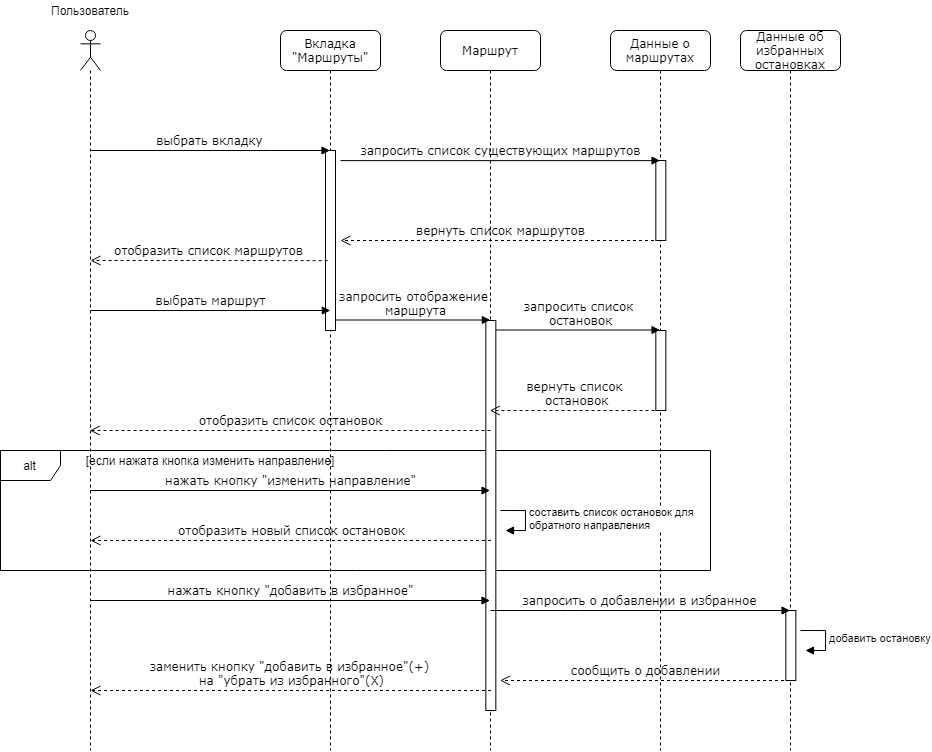

The diagram above was exported from draw.io. Its source (the exported page's mxGraphModel, read from the mxfile embedded in the PNG):
<mxGraphModel dx="1174" dy="645" grid="1" gridSize="10" guides="1" tooltips="1" connect="1" arrows="1" fold="1" page="1" pageScale="1" pageWidth="1100" pageHeight="850" background="#ffffff" math="0" shadow="0">
  <root>
    <mxCell id="0" />
    <mxCell id="1" parent="0" />
    <mxCell id="WfAVNdtFhXSNgvfNcjZf-28" value="alt" style="shape=umlFrame;whiteSpace=wrap;html=1;" vertex="1" parent="1">
      <mxGeometry x="80" y="520" width="710" height="120" as="geometry" />
    </mxCell>
    <mxCell id="WfAVNdtFhXSNgvfNcjZf-4" value="" style="shape=umlLifeline;participant=umlActor;perimeter=lifelinePerimeter;whiteSpace=wrap;html=1;container=1;collapsible=0;recursiveResize=0;verticalAlign=top;spacingTop=36;outlineConnect=0;" vertex="1" parent="1">
      <mxGeometry x="160" y="100" width="20" height="720" as="geometry" />
    </mxCell>
    <mxCell id="WfAVNdtFhXSNgvfNcjZf-6" value="Пользователь" style="text;html=1;strokeColor=none;fillColor=none;align=center;verticalAlign=middle;whiteSpace=wrap;rounded=0;" vertex="1" parent="1">
      <mxGeometry x="150" y="70" width="40" height="20" as="geometry" />
    </mxCell>
    <mxCell id="WfAVNdtFhXSNgvfNcjZf-8" value="Вкладка &quot;Маршруты&quot;" style="shape=umlLifeline;perimeter=lifelinePerimeter;whiteSpace=wrap;html=1;container=1;collapsible=0;recursiveResize=0;outlineConnect=0;rounded=1;shadow=0;comic=0;labelBackgroundColor=none;strokeWidth=1;fontFamily=Verdana;fontSize=12;align=center;" vertex="1" parent="1">
      <mxGeometry x="360" y="100" width="100" height="720" as="geometry" />
    </mxCell>
    <mxCell id="WfAVNdtFhXSNgvfNcjZf-9" value="" style="html=1;points=[];perimeter=orthogonalPerimeter;rounded=0;shadow=0;comic=0;labelBackgroundColor=none;strokeWidth=1;fontFamily=Verdana;fontSize=12;align=center;" vertex="1" parent="WfAVNdtFhXSNgvfNcjZf-8">
      <mxGeometry x="45" y="120" width="10" height="180" as="geometry" />
    </mxCell>
    <mxCell id="WfAVNdtFhXSNgvfNcjZf-10" value="выбрать вкладку" style="html=1;verticalAlign=bottom;endArrow=block;labelBackgroundColor=none;fontFamily=Verdana;fontSize=12;" edge="1" parent="1" source="WfAVNdtFhXSNgvfNcjZf-4" target="WfAVNdtFhXSNgvfNcjZf-8">
      <mxGeometry relative="1" as="geometry">
        <mxPoint x="180" y="220" as="sourcePoint" />
        <mxPoint x="330" y="220" as="targetPoint" />
        <Array as="points">
          <mxPoint x="340" y="220" />
        </Array>
      </mxGeometry>
    </mxCell>
    <mxCell id="WfAVNdtFhXSNgvfNcjZf-12" value="выбрать маршрут" style="html=1;verticalAlign=bottom;endArrow=block;labelBackgroundColor=none;fontFamily=Verdana;fontSize=12;" edge="1" parent="1">
      <mxGeometry relative="1" as="geometry">
        <mxPoint x="169.99666666666675" y="380" as="sourcePoint" />
        <mxPoint x="409.83000000000004" y="380" as="targetPoint" />
      </mxGeometry>
    </mxCell>
    <mxCell id="WfAVNdtFhXSNgvfNcjZf-13" value="Маршрут" style="shape=umlLifeline;perimeter=lifelinePerimeter;whiteSpace=wrap;html=1;container=1;collapsible=0;recursiveResize=0;outlineConnect=0;rounded=1;shadow=0;comic=0;labelBackgroundColor=none;strokeWidth=1;fontFamily=Verdana;fontSize=12;align=center;" vertex="1" parent="1">
      <mxGeometry x="520" y="100" width="100" height="720" as="geometry" />
    </mxCell>
    <mxCell id="WfAVNdtFhXSNgvfNcjZf-14" value="" style="html=1;points=[];perimeter=orthogonalPerimeter;rounded=0;shadow=0;comic=0;labelBackgroundColor=none;strokeWidth=1;fontFamily=Verdana;fontSize=12;align=center;" vertex="1" parent="WfAVNdtFhXSNgvfNcjZf-13">
      <mxGeometry x="45.33" y="290" width="10" height="390" as="geometry" />
    </mxCell>
    <mxCell id="WfAVNdtFhXSNgvfNcjZf-15" value="запросить отображение&lt;br&gt;&amp;nbsp;маршрута" style="html=1;verticalAlign=bottom;endArrow=block;labelBackgroundColor=none;fontFamily=Verdana;fontSize=12;" edge="1" parent="1">
      <mxGeometry relative="1" as="geometry">
        <mxPoint x="415.33000000000004" y="389.5" as="sourcePoint" />
        <mxPoint x="569.8300000000004" y="389.5" as="targetPoint" />
        <Array as="points">
          <mxPoint x="490.33" y="389.5" />
        </Array>
      </mxGeometry>
    </mxCell>
    <mxCell id="WfAVNdtFhXSNgvfNcjZf-16" value="отобразить список маршрутов" style="html=1;verticalAlign=bottom;endArrow=open;dashed=1;endSize=8;labelBackgroundColor=none;fontFamily=Verdana;fontSize=12;exitX=0.18;exitY=0.276;exitDx=0;exitDy=0;exitPerimeter=0;" edge="1" parent="1">
      <mxGeometry relative="1" as="geometry">
        <mxPoint x="169.99666666666675" y="330" as="targetPoint" />
        <mxPoint x="407.1300000000002" y="330.15999999999997" as="sourcePoint" />
        <Array as="points">
          <mxPoint x="310.33000000000004" y="330" />
        </Array>
      </mxGeometry>
    </mxCell>
    <mxCell id="WfAVNdtFhXSNgvfNcjZf-17" value="Данные о маршрутах" style="shape=umlLifeline;perimeter=lifelinePerimeter;whiteSpace=wrap;html=1;container=1;collapsible=0;recursiveResize=0;outlineConnect=0;rounded=1;shadow=0;comic=0;labelBackgroundColor=none;strokeWidth=1;fontFamily=Verdana;fontSize=12;align=center;" vertex="1" parent="1">
      <mxGeometry x="690" y="100" width="100" height="720" as="geometry" />
    </mxCell>
    <mxCell id="WfAVNdtFhXSNgvfNcjZf-18" value="" style="html=1;points=[];perimeter=orthogonalPerimeter;rounded=0;shadow=0;comic=0;labelBackgroundColor=none;strokeWidth=1;fontFamily=Verdana;fontSize=12;align=center;" vertex="1" parent="WfAVNdtFhXSNgvfNcjZf-17">
      <mxGeometry x="45.33" y="130" width="10" height="80" as="geometry" />
    </mxCell>
    <mxCell id="WfAVNdtFhXSNgvfNcjZf-21" value="" style="html=1;points=[];perimeter=orthogonalPerimeter;rounded=0;shadow=0;comic=0;labelBackgroundColor=none;strokeWidth=1;fontFamily=Verdana;fontSize=12;align=center;" vertex="1" parent="WfAVNdtFhXSNgvfNcjZf-17">
      <mxGeometry x="45.33" y="300" width="10" height="80" as="geometry" />
    </mxCell>
    <mxCell id="WfAVNdtFhXSNgvfNcjZf-19" value="запросить список существующих маршрутов" style="html=1;verticalAlign=bottom;endArrow=block;labelBackgroundColor=none;fontFamily=Verdana;fontSize=12;exitX=0.5;exitY=0.143;exitDx=0;exitDy=0;exitPerimeter=0;" edge="1" parent="1" target="WfAVNdtFhXSNgvfNcjZf-17">
      <mxGeometry relative="1" as="geometry">
        <mxPoint x="420" y="230.12" as="sourcePoint" />
        <mxPoint x="659.5" y="230.12" as="targetPoint" />
      </mxGeometry>
    </mxCell>
    <mxCell id="WfAVNdtFhXSNgvfNcjZf-20" value="вернуть список маршрутов" style="html=1;verticalAlign=bottom;endArrow=open;dashed=1;endSize=8;labelBackgroundColor=none;fontFamily=Verdana;fontSize=12;" edge="1" parent="1" source="WfAVNdtFhXSNgvfNcjZf-17">
      <mxGeometry relative="1" as="geometry">
        <mxPoint x="419.99666666666644" y="310" as="targetPoint" />
        <mxPoint x="657.1300000000001" y="310.15999999999997" as="sourcePoint" />
        <Array as="points">
          <mxPoint x="560.33" y="310" />
        </Array>
      </mxGeometry>
    </mxCell>
    <mxCell id="WfAVNdtFhXSNgvfNcjZf-22" value="запросить список&lt;br&gt;&amp;nbsp;остановок" style="html=1;verticalAlign=bottom;endArrow=block;labelBackgroundColor=none;fontFamily=Verdana;fontSize=12;" edge="1" parent="1" source="WfAVNdtFhXSNgvfNcjZf-14" target="WfAVNdtFhXSNgvfNcjZf-17">
      <mxGeometry relative="1" as="geometry">
        <mxPoint x="579.9999999999999" y="399.5" as="sourcePoint" />
        <mxPoint x="734.5000000000003" y="399.5" as="targetPoint" />
        <Array as="points">
          <mxPoint x="655" y="399.5" />
        </Array>
      </mxGeometry>
    </mxCell>
    <mxCell id="WfAVNdtFhXSNgvfNcjZf-26" value="вернуть список&lt;br&gt;&amp;nbsp;остановок" style="html=1;verticalAlign=bottom;endArrow=open;dashed=1;endSize=8;labelBackgroundColor=none;fontFamily=Verdana;fontSize=12;" edge="1" parent="1" target="WfAVNdtFhXSNgvfNcjZf-13">
      <mxGeometry relative="1" as="geometry">
        <mxPoint x="650" y="480" as="targetPoint" />
        <mxPoint x="740" y="480" as="sourcePoint" />
      </mxGeometry>
    </mxCell>
    <mxCell id="WfAVNdtFhXSNgvfNcjZf-27" value="отобразить список остановок" style="html=1;verticalAlign=bottom;endArrow=open;dashed=1;endSize=8;labelBackgroundColor=none;fontFamily=Verdana;fontSize=12;" edge="1" parent="1" target="WfAVNdtFhXSNgvfNcjZf-4">
      <mxGeometry relative="1" as="geometry">
        <mxPoint x="440" y="500" as="targetPoint" />
        <mxPoint x="570" y="500" as="sourcePoint" />
      </mxGeometry>
    </mxCell>
    <mxCell id="WfAVNdtFhXSNgvfNcjZf-29" value="нажать кнопку &quot;изменить направление&quot;" style="html=1;verticalAlign=bottom;endArrow=block;labelBackgroundColor=none;fontFamily=Verdana;fontSize=12;" edge="1" parent="1" target="WfAVNdtFhXSNgvfNcjZf-13">
      <mxGeometry relative="1" as="geometry">
        <mxPoint x="169.99666666666667" y="560" as="sourcePoint" />
        <mxPoint x="409.8299999999999" y="560" as="targetPoint" />
      </mxGeometry>
    </mxCell>
    <mxCell id="WfAVNdtFhXSNgvfNcjZf-31" value="составить список остановок для&lt;br&gt;обратного направления" style="edgeStyle=orthogonalEdgeStyle;html=1;align=left;spacingLeft=2;endArrow=block;rounded=0;entryX=1;entryY=0;" edge="1" parent="1">
      <mxGeometry relative="1" as="geometry">
        <mxPoint x="580" y="580" as="sourcePoint" />
        <Array as="points">
          <mxPoint x="605" y="580" />
        </Array>
        <mxPoint x="585" y="600" as="targetPoint" />
      </mxGeometry>
    </mxCell>
    <mxCell id="WfAVNdtFhXSNgvfNcjZf-32" value="отобразить новый список остановок" style="html=1;verticalAlign=bottom;endArrow=open;dashed=1;endSize=8;labelBackgroundColor=none;fontFamily=Verdana;fontSize=12;" edge="1" parent="1">
      <mxGeometry relative="1" as="geometry">
        <mxPoint x="170" y="610" as="targetPoint" />
        <mxPoint x="570.5" y="610" as="sourcePoint" />
      </mxGeometry>
    </mxCell>
    <mxCell id="WfAVNdtFhXSNgvfNcjZf-33" value="[если нажата кнопка изменить направление]" style="text;html=1;strokeColor=none;fillColor=none;align=center;verticalAlign=middle;whiteSpace=wrap;rounded=0;" vertex="1" parent="1">
      <mxGeometry x="160" y="520" width="260" height="20" as="geometry" />
    </mxCell>
    <mxCell id="WfAVNdtFhXSNgvfNcjZf-34" value="Данные об избранных остановках" style="shape=umlLifeline;perimeter=lifelinePerimeter;whiteSpace=wrap;html=1;container=1;collapsible=0;recursiveResize=0;outlineConnect=0;rounded=1;shadow=0;comic=0;labelBackgroundColor=none;strokeWidth=1;fontFamily=Verdana;fontSize=12;align=center;" vertex="1" parent="1">
      <mxGeometry x="820" y="100" width="100" height="720" as="geometry" />
    </mxCell>
    <mxCell id="WfAVNdtFhXSNgvfNcjZf-36" value="" style="html=1;points=[];perimeter=orthogonalPerimeter;rounded=0;shadow=0;comic=0;labelBackgroundColor=none;strokeWidth=1;fontFamily=Verdana;fontSize=12;align=center;" vertex="1" parent="WfAVNdtFhXSNgvfNcjZf-34">
      <mxGeometry x="45.33" y="580" width="10" height="70" as="geometry" />
    </mxCell>
    <mxCell id="WfAVNdtFhXSNgvfNcjZf-38" value="нажать кнопку &quot;добавить в избранное&quot;" style="html=1;verticalAlign=bottom;endArrow=block;labelBackgroundColor=none;fontFamily=Verdana;fontSize=12;" edge="1" parent="1">
      <mxGeometry relative="1" as="geometry">
        <mxPoint x="169.99666666666667" y="670" as="sourcePoint" />
        <mxPoint x="569.5" y="670" as="targetPoint" />
      </mxGeometry>
    </mxCell>
    <mxCell id="WfAVNdtFhXSNgvfNcjZf-39" value="запросить о добавлении в избранное" style="html=1;verticalAlign=bottom;endArrow=block;labelBackgroundColor=none;fontFamily=Verdana;fontSize=12;" edge="1" parent="1" target="WfAVNdtFhXSNgvfNcjZf-34">
      <mxGeometry relative="1" as="geometry">
        <mxPoint x="569.9999999999999" y="680" as="sourcePoint" />
        <mxPoint x="734.1700000000001" y="680" as="targetPoint" />
        <Array as="points">
          <mxPoint x="649.6700000000001" y="680" />
        </Array>
      </mxGeometry>
    </mxCell>
    <mxCell id="WfAVNdtFhXSNgvfNcjZf-40" value="добавить остановку" style="edgeStyle=orthogonalEdgeStyle;html=1;align=left;spacingLeft=2;endArrow=block;rounded=0;entryX=1;entryY=0;" edge="1" parent="1">
      <mxGeometry relative="1" as="geometry">
        <mxPoint x="880" y="700" as="sourcePoint" />
        <Array as="points">
          <mxPoint x="905" y="700" />
        </Array>
        <mxPoint x="885" y="720" as="targetPoint" />
      </mxGeometry>
    </mxCell>
    <mxCell id="WfAVNdtFhXSNgvfNcjZf-41" value="сообщить о добавлении" style="html=1;verticalAlign=bottom;endArrow=open;dashed=1;endSize=8;labelBackgroundColor=none;fontFamily=Verdana;fontSize=12;" edge="1" parent="1" source="WfAVNdtFhXSNgvfNcjZf-34">
      <mxGeometry relative="1" as="geometry">
        <mxPoint x="579.5" y="750" as="targetPoint" />
        <mxPoint x="750" y="750" as="sourcePoint" />
      </mxGeometry>
    </mxCell>
    <mxCell id="WfAVNdtFhXSNgvfNcjZf-42" value="заменить кнопку &quot;добавить в избранное&quot;(+) &lt;br&gt;на &quot;убрать из избранного&quot;(Х)" style="html=1;verticalAlign=bottom;endArrow=open;dashed=1;endSize=8;labelBackgroundColor=none;fontFamily=Verdana;fontSize=12;" edge="1" parent="1">
      <mxGeometry relative="1" as="geometry">
        <mxPoint x="170" y="760" as="targetPoint" />
        <mxPoint x="570.5" y="760" as="sourcePoint" />
      </mxGeometry>
    </mxCell>
  </root>
</mxGraphModel>